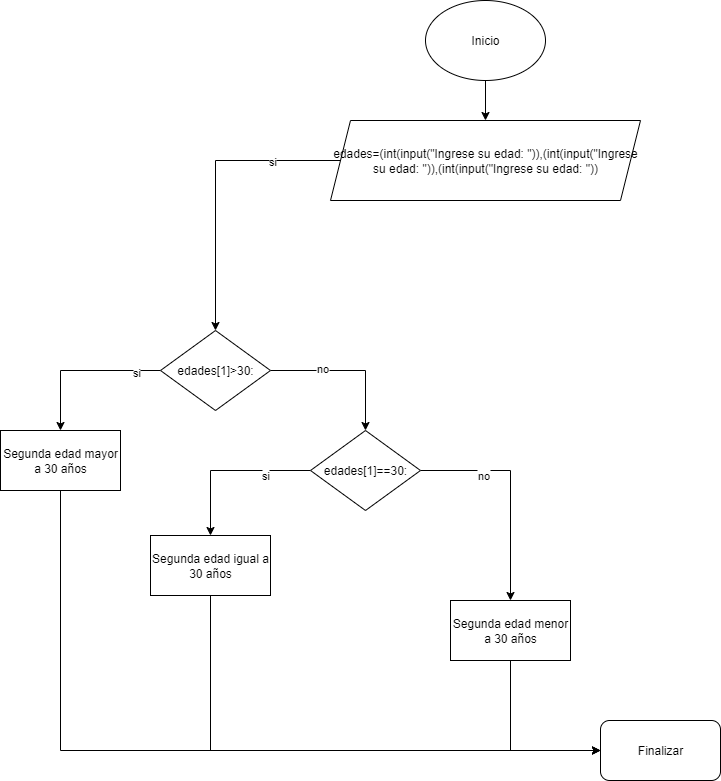

The diagram above was exported from draw.io. Its source (the exported page's mxGraphModel, read from the mxfile embedded in the PNG):
<mxGraphModel dx="1034" dy="570" grid="1" gridSize="10" guides="1" tooltips="1" connect="1" arrows="1" fold="1" page="1" pageScale="1" pageWidth="827" pageHeight="1169" background="#ffffff" math="0" shadow="0">
  <root>
    <mxCell id="0" />
    <mxCell id="1" parent="0" />
    <mxCell id="nMYoP21Urd9nG4OdC6FH-16" style="edgeStyle=orthogonalEdgeStyle;rounded=0;orthogonalLoop=1;jettySize=auto;html=1;entryX=0.5;entryY=0;entryDx=0;entryDy=0;" edge="1" parent="1" source="nMYoP21Urd9nG4OdC6FH-1" target="nMYoP21Urd9nG4OdC6FH-3">
      <mxGeometry relative="1" as="geometry" />
    </mxCell>
    <mxCell id="nMYoP21Urd9nG4OdC6FH-1" value="Inicio" style="ellipse;whiteSpace=wrap;html=1;" vertex="1" parent="1">
      <mxGeometry x="435" y="20" width="120" height="80" as="geometry" />
    </mxCell>
    <mxCell id="nMYoP21Urd9nG4OdC6FH-7" value="" style="edgeStyle=orthogonalEdgeStyle;rounded=0;orthogonalLoop=1;jettySize=auto;html=1;" edge="1" parent="1" source="nMYoP21Urd9nG4OdC6FH-3" target="nMYoP21Urd9nG4OdC6FH-6">
      <mxGeometry relative="1" as="geometry" />
    </mxCell>
    <mxCell id="nMYoP21Urd9nG4OdC6FH-17" value="si" style="edgeLabel;html=1;align=center;verticalAlign=middle;resizable=0;points=[];" vertex="1" connectable="0" parent="nMYoP21Urd9nG4OdC6FH-7">
      <mxGeometry x="-0.5336" relative="1" as="geometry">
        <mxPoint as="offset" />
      </mxGeometry>
    </mxCell>
    <mxCell id="nMYoP21Urd9nG4OdC6FH-3" value="edades=(int(input(&quot;Ingrese su edad: &quot;)),(int(input(&quot;Ingrese su edad: &quot;)),(int(input(&quot;Ingrese su edad: &quot;))" style="shape=parallelogram;perimeter=parallelogramPerimeter;whiteSpace=wrap;html=1;fixedSize=1;" vertex="1" parent="1">
      <mxGeometry x="340" y="140" width="310" height="80" as="geometry" />
    </mxCell>
    <mxCell id="nMYoP21Urd9nG4OdC6FH-9" value="" style="edgeStyle=orthogonalEdgeStyle;rounded=0;orthogonalLoop=1;jettySize=auto;html=1;" edge="1" parent="1" source="nMYoP21Urd9nG4OdC6FH-6" target="nMYoP21Urd9nG4OdC6FH-8">
      <mxGeometry relative="1" as="geometry" />
    </mxCell>
    <mxCell id="nMYoP21Urd9nG4OdC6FH-18" value="si" style="edgeLabel;html=1;align=center;verticalAlign=middle;resizable=0;points=[];" vertex="1" connectable="0" parent="nMYoP21Urd9nG4OdC6FH-9">
      <mxGeometry x="-0.69" y="1" relative="1" as="geometry">
        <mxPoint as="offset" />
      </mxGeometry>
    </mxCell>
    <mxCell id="nMYoP21Urd9nG4OdC6FH-11" value="" style="edgeStyle=orthogonalEdgeStyle;rounded=0;orthogonalLoop=1;jettySize=auto;html=1;" edge="1" parent="1" source="nMYoP21Urd9nG4OdC6FH-6" target="nMYoP21Urd9nG4OdC6FH-10">
      <mxGeometry relative="1" as="geometry" />
    </mxCell>
    <mxCell id="nMYoP21Urd9nG4OdC6FH-19" value="no" style="edgeLabel;html=1;align=center;verticalAlign=middle;resizable=0;points=[];" vertex="1" connectable="0" parent="nMYoP21Urd9nG4OdC6FH-11">
      <mxGeometry x="-0.3394" y="3" relative="1" as="geometry">
        <mxPoint as="offset" />
      </mxGeometry>
    </mxCell>
    <mxCell id="nMYoP21Urd9nG4OdC6FH-6" value="edades[1]&amp;gt;30:" style="rhombus;whiteSpace=wrap;html=1;" vertex="1" parent="1">
      <mxGeometry x="170" y="350" width="110" height="80" as="geometry" />
    </mxCell>
    <mxCell id="nMYoP21Urd9nG4OdC6FH-23" style="edgeStyle=orthogonalEdgeStyle;rounded=0;orthogonalLoop=1;jettySize=auto;html=1;entryX=0;entryY=0.5;entryDx=0;entryDy=0;" edge="1" parent="1" source="nMYoP21Urd9nG4OdC6FH-8" target="nMYoP21Urd9nG4OdC6FH-22">
      <mxGeometry relative="1" as="geometry">
        <Array as="points">
          <mxPoint x="70" y="770" />
        </Array>
      </mxGeometry>
    </mxCell>
    <mxCell id="nMYoP21Urd9nG4OdC6FH-8" value="Segunda edad mayor a 30 años" style="whiteSpace=wrap;html=1;" vertex="1" parent="1">
      <mxGeometry x="10" y="450" width="120" height="60" as="geometry" />
    </mxCell>
    <mxCell id="nMYoP21Urd9nG4OdC6FH-13" value="" style="edgeStyle=orthogonalEdgeStyle;rounded=0;orthogonalLoop=1;jettySize=auto;html=1;" edge="1" parent="1" source="nMYoP21Urd9nG4OdC6FH-10" target="nMYoP21Urd9nG4OdC6FH-12">
      <mxGeometry relative="1" as="geometry" />
    </mxCell>
    <mxCell id="nMYoP21Urd9nG4OdC6FH-20" value="si" style="edgeLabel;html=1;align=center;verticalAlign=middle;resizable=0;points=[];" vertex="1" connectable="0" parent="nMYoP21Urd9nG4OdC6FH-13">
      <mxGeometry x="-0.4448" y="4" relative="1" as="geometry">
        <mxPoint as="offset" />
      </mxGeometry>
    </mxCell>
    <mxCell id="nMYoP21Urd9nG4OdC6FH-15" value="" style="edgeStyle=orthogonalEdgeStyle;rounded=0;orthogonalLoop=1;jettySize=auto;html=1;" edge="1" parent="1" source="nMYoP21Urd9nG4OdC6FH-10" target="nMYoP21Urd9nG4OdC6FH-14">
      <mxGeometry relative="1" as="geometry" />
    </mxCell>
    <mxCell id="nMYoP21Urd9nG4OdC6FH-21" value="no" style="edgeLabel;html=1;align=center;verticalAlign=middle;resizable=0;points=[];" vertex="1" connectable="0" parent="nMYoP21Urd9nG4OdC6FH-15">
      <mxGeometry x="-0.4345" y="-4" relative="1" as="geometry">
        <mxPoint as="offset" />
      </mxGeometry>
    </mxCell>
    <mxCell id="nMYoP21Urd9nG4OdC6FH-10" value="edades[1]==30:" style="rhombus;whiteSpace=wrap;html=1;" vertex="1" parent="1">
      <mxGeometry x="320" y="450" width="110" height="80" as="geometry" />
    </mxCell>
    <mxCell id="nMYoP21Urd9nG4OdC6FH-25" style="edgeStyle=orthogonalEdgeStyle;rounded=0;orthogonalLoop=1;jettySize=auto;html=1;entryX=0;entryY=0.5;entryDx=0;entryDy=0;" edge="1" parent="1" source="nMYoP21Urd9nG4OdC6FH-12" target="nMYoP21Urd9nG4OdC6FH-22">
      <mxGeometry relative="1" as="geometry">
        <Array as="points">
          <mxPoint x="220" y="770" />
        </Array>
      </mxGeometry>
    </mxCell>
    <mxCell id="nMYoP21Urd9nG4OdC6FH-12" value="Segunda edad igual a 30 años" style="whiteSpace=wrap;html=1;" vertex="1" parent="1">
      <mxGeometry x="160" y="555" width="120" height="60" as="geometry" />
    </mxCell>
    <mxCell id="nMYoP21Urd9nG4OdC6FH-26" style="edgeStyle=orthogonalEdgeStyle;rounded=0;orthogonalLoop=1;jettySize=auto;html=1;entryX=0;entryY=0.5;entryDx=0;entryDy=0;" edge="1" parent="1" source="nMYoP21Urd9nG4OdC6FH-14" target="nMYoP21Urd9nG4OdC6FH-22">
      <mxGeometry relative="1" as="geometry">
        <Array as="points">
          <mxPoint x="520" y="770" />
        </Array>
      </mxGeometry>
    </mxCell>
    <mxCell id="nMYoP21Urd9nG4OdC6FH-14" value="Segunda edad menor a 30 años" style="whiteSpace=wrap;html=1;" vertex="1" parent="1">
      <mxGeometry x="460" y="620" width="120" height="60" as="geometry" />
    </mxCell>
    <mxCell id="nMYoP21Urd9nG4OdC6FH-22" value="Finalizar" style="rounded=1;whiteSpace=wrap;html=1;" vertex="1" parent="1">
      <mxGeometry x="610" y="740" width="120" height="60" as="geometry" />
    </mxCell>
  </root>
</mxGraphModel>